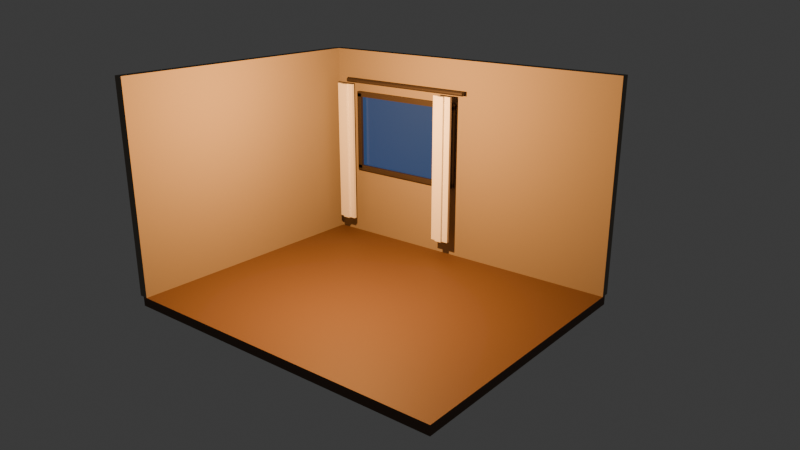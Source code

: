 # Source: cozyroomdiorama.blend  (saved by Blender 5.2.45; exported with 4.5.12 LTS)
import bpy
from mathutils import Matrix  # noqa: F401  (used for matrix-valued properties, if any)

bpy.ops.wm.read_factory_settings(use_empty=True)
scene = bpy.context.scene
scene.name = 'Scene'

# ---- collections
col_collection = bpy.data.collections.new('Collection'); scene.collection.children.link(col_collection)

# ---- materials (node trees are filled in below, after node groups)
mat_floor_material_001 = bpy.data.materials.new('Floor_Material.001')
mat_mat_walls_warm_material = bpy.data.materials.new('Mat_Walls_Warm_Material')
mat_mat_window_frame_material = bpy.data.materials.new('Mat_Window_Frame_Material')
mat_window_glass_material = bpy.data.materials.new('Window_Glass_Material')
mat_window_outside_material = bpy.data.materials.new('Window_Outside_Material')

# ---- material node trees
mat_floor_material_001.use_nodes = True; mat_floor_material_001.node_tree.nodes.clear()
_N = mat_floor_material_001.node_tree.nodes; _L = mat_floor_material_001.node_tree.links
n0 = _N.new('ShaderNodeBsdfPrincipled'); n0.name = 'Principled BSDF'; n0.location = (-200, 100)
n0.inputs[0].default_value = (0.12, 0.065, 0.035, 1.0)
n0.inputs[2].default_value = 0.65
n0.inputs[10].default_value = 0.005
n1 = _N.new('ShaderNodeOutputMaterial'); n1.name = 'Material Output'; n1.location = (200, 100)
_L.new(n0.outputs[0], n1.inputs[0])
n1.is_active_output = True
mat_mat_walls_warm_material.use_nodes = True; mat_mat_walls_warm_material.node_tree.nodes.clear()
_N = mat_mat_walls_warm_material.node_tree.nodes; _L = mat_mat_walls_warm_material.node_tree.links
n0 = _N.new('ShaderNodeBsdfPrincipled'); n0.name = 'Principled BSDF'; n0.location = (-200, 100)
n0.inputs[0].default_value = (0.26, 0.22, 0.17, 1.0)
n0.inputs[2].default_value = 0.9
n0.inputs[10].default_value = 0.005
n1 = _N.new('ShaderNodeOutputMaterial'); n1.name = 'Material Output'; n1.location = (200, 100)
_L.new(n0.outputs[0], n1.inputs[0])
n1.is_active_output = True
mat_mat_window_frame_material.use_nodes = True; mat_mat_window_frame_material.node_tree.nodes.clear()
_N = mat_mat_window_frame_material.node_tree.nodes; _L = mat_mat_window_frame_material.node_tree.links
n0 = _N.new('ShaderNodeBsdfPrincipled'); n0.name = 'Principled BSDF'; n0.location = (-200, 100)
n0.inputs[0].default_value = (0.045, 0.035, 0.03, 1.0)
n0.inputs[1].default_value = 0.25
n0.inputs[10].default_value = 0.005
n1 = _N.new('ShaderNodeOutputMaterial'); n1.name = 'Material Output'; n1.location = (200, 100)
_L.new(n0.outputs[0], n1.inputs[0])
n1.is_active_output = True
mat_window_glass_material.use_nodes = True; mat_window_glass_material.node_tree.nodes.clear()
_N = mat_window_glass_material.node_tree.nodes; _L = mat_window_glass_material.node_tree.links
n0 = _N.new('ShaderNodeBsdfPrincipled'); n0.name = 'Principled BSDF'; n0.location = (-200, 100)
n0.inputs[0].default_value = (0.01, 0.03, 0.09, 1.0)
n0.inputs[1].default_value = 0.5
n0.inputs[2].default_value = 0.12
n0.inputs[10].default_value = 0.005
n0.inputs[27].default_value = (0.02, 0.06, 0.18, 1.0)
n0.inputs[28].default_value = 0.8
n1 = _N.new('ShaderNodeOutputMaterial'); n1.name = 'Material Output'; n1.location = (200, 100)
_L.new(n0.outputs[0], n1.inputs[0])
n1.is_active_output = True
mat_window_outside_material.use_nodes = True; mat_window_outside_material.node_tree.nodes.clear()
_N = mat_window_outside_material.node_tree.nodes; _L = mat_window_outside_material.node_tree.links
n0 = _N.new('ShaderNodeBsdfPrincipled'); n0.name = 'Principled BSDF'; n0.location = (-200, 100)
n0.inputs[0].default_value = (0.004, 0.01, 0.03, 1.0)
n0.inputs[2].default_value = 0.8
n0.inputs[10].default_value = 0.005
n0.inputs[27].default_value = (0.01, 0.03, 0.08, 1.0)
n0.inputs[28].default_value = 0.5
n1 = _N.new('ShaderNodeOutputMaterial'); n1.name = 'Material Output'; n1.location = (200, 100)
_L.new(n0.outputs[0], n1.inputs[0])
n1.is_active_output = True

# ---- world
world_world = bpy.data.worlds.new('World'); scene.world = world_world
world_world.use_nodes = True; world_world.node_tree.nodes.clear()
_N = world_world.node_tree.nodes; _L = world_world.node_tree.links
n0 = _N.new('ShaderNodeOutputWorld'); n0.name = 'World Output'; n0.location = (200, 100)
n1 = _N.new('ShaderNodeBackground'); n1.name = 'Background'; n1.location = (-200, 100)
n1.inputs[0].default_value = (0.05088, 0.05088, 0.05088, 1.0)
_L.new(n1.outputs[0], n0.inputs[0])
n0.is_active_output = True
world_world.color = (0.05088, 0.05088, 0.05088)
world_world.sun_shadow_jitter_overblur = 0.0

# ---- cameras
cam_camera_hero_camera = bpy.data.cameras.new('Camera_Hero_Camera')
cam_camera_hero_camera.lens = 35.0

# ---- lights
light_light_room_light_001 = bpy.data.lights.new('Light_Room_Light.001', 'POINT')
light_light_room_light_001.use_temperature = True
light_light_room_light_001.temperature = 2900.0
light_light_room_light_001.energy = 600.0

# ---- meshes
me_floor_mesh = bpy.data.meshes.new('Floor_Mesh')
me_floor_mesh.from_pydata([(-1.0, -1.0, -1.0), (1.0, -1.0, -1.0), (1.0, 1.0, -1.0), (-1.0, 1.0, -1.0), (-1.0, -1.0, 1.0), (1.0, -1.0, 1.0), (1.0, 1.0, 1.0), (-1.0, 1.0, 1.0)], [], [(0, 3, 2, 1), (4, 5, 6, 7), (0, 1, 5, 4), (1, 2, 6, 5), (2, 3, 7, 6), (3, 0, 4, 7)])
me_floor_mesh.materials.append(mat_floor_material_001)
me_floor_mesh.update()
me_wall_back_left_mesh = bpy.data.meshes.new('Wall_Back_Left_Mesh')
me_wall_back_left_mesh.from_pydata([(-1.0, -1.0, -1.0), (1.0, -1.0, -1.0), (1.0, 1.0, -1.0), (-1.0, 1.0, -1.0), (-1.0, -1.0, 1.0), (1.0, -1.0, 1.0), (1.0, 1.0, 1.0), (-1.0, 1.0, 1.0)], [], [(0, 3, 2, 1), (4, 5, 6, 7), (0, 1, 5, 4), (1, 2, 6, 5), (2, 3, 7, 6), (3, 0, 4, 7)])
me_wall_back_left_mesh.materials.append(mat_mat_walls_warm_material)
me_wall_back_left_mesh.update()
me_wall_back_right_mesh = bpy.data.meshes.new('Wall_Back_Right_Mesh')
me_wall_back_right_mesh.from_pydata([(-1.0, -1.0, -1.0), (1.0, -1.0, -1.0), (1.0, 1.0, -1.0), (-1.0, 1.0, -1.0), (-1.0, -1.0, 1.0), (1.0, -1.0, 1.0), (1.0, 1.0, 1.0), (-1.0, 1.0, 1.0)], [], [(0, 3, 2, 1), (4, 5, 6, 7), (0, 1, 5, 4), (1, 2, 6, 5), (2, 3, 7, 6), (3, 0, 4, 7)])
me_wall_back_right_mesh.materials.append(mat_mat_walls_warm_material)
me_wall_back_right_mesh.update()
me_wall_back_top_mesh = bpy.data.meshes.new('Wall_Back_Top_Mesh')
me_wall_back_top_mesh.from_pydata([(-1.0, -1.0, -1.0), (1.0, -1.0, -1.0), (1.0, 1.0, -1.0), (-1.0, 1.0, -1.0), (-1.0, -1.0, 1.0), (1.0, -1.0, 1.0), (1.0, 1.0, 1.0), (-1.0, 1.0, 1.0)], [], [(0, 3, 2, 1), (4, 5, 6, 7), (0, 1, 5, 4), (1, 2, 6, 5), (2, 3, 7, 6), (3, 0, 4, 7)])
me_wall_back_top_mesh.materials.append(mat_mat_walls_warm_material)
me_wall_back_top_mesh.update()
me_wall_back_bottom_mesh = bpy.data.meshes.new('Wall_Back_Bottom_Mesh')
me_wall_back_bottom_mesh.from_pydata([(-1.0, -1.0, -1.0), (1.0, -1.0, -1.0), (1.0, 1.0, -1.0), (-1.0, 1.0, -1.0), (-1.0, -1.0, 1.0), (1.0, -1.0, 1.0), (1.0, 1.0, 1.0), (-1.0, 1.0, 1.0)], [], [(0, 3, 2, 1), (4, 5, 6, 7), (0, 1, 5, 4), (1, 2, 6, 5), (2, 3, 7, 6), (3, 0, 4, 7)])
me_wall_back_bottom_mesh.materials.append(mat_mat_walls_warm_material)
me_wall_back_bottom_mesh.update()
me_wall_left_mesh = bpy.data.meshes.new('Wall_Left_Mesh')
me_wall_left_mesh.from_pydata([(-1.0, -1.0, -1.0), (1.0, -1.0, -1.0), (1.0, 1.0, -1.0), (-1.0, 1.0, -1.0), (-1.0, -1.0, 1.0), (1.0, -1.0, 1.0), (1.0, 1.0, 1.0), (-1.0, 1.0, 1.0)], [], [(0, 3, 2, 1), (4, 5, 6, 7), (0, 1, 5, 4), (1, 2, 6, 5), (2, 3, 7, 6), (3, 0, 4, 7)])
me_wall_left_mesh.materials.append(mat_mat_walls_warm_material)
me_wall_left_mesh.update()
me_window_frame_top_mesh = bpy.data.meshes.new('Window_Frame_Top_Mesh')
me_window_frame_top_mesh.from_pydata([(-1.0, -1.0, -1.0), (1.0, -1.0, -1.0), (1.0, 1.0, -1.0), (-1.0, 1.0, -1.0), (-1.0, -1.0, 1.0), (1.0, -1.0, 1.0), (1.0, 1.0, 1.0), (-1.0, 1.0, 1.0)], [], [(0, 3, 2, 1), (4, 5, 6, 7), (0, 1, 5, 4), (1, 2, 6, 5), (2, 3, 7, 6), (3, 0, 4, 7)])
me_window_frame_top_mesh.materials.append(mat_mat_window_frame_material)
me_window_frame_top_mesh.update()
me_window_frame_bottom_mesh = bpy.data.meshes.new('Window_Frame_Bottom_Mesh')
me_window_frame_bottom_mesh.from_pydata([(-1.0, -1.0, -1.0), (1.0, -1.0, -1.0), (1.0, 1.0, -1.0), (-1.0, 1.0, -1.0), (-1.0, -1.0, 1.0), (1.0, -1.0, 1.0), (1.0, 1.0, 1.0), (-1.0, 1.0, 1.0)], [], [(0, 3, 2, 1), (4, 5, 6, 7), (0, 1, 5, 4), (1, 2, 6, 5), (2, 3, 7, 6), (3, 0, 4, 7)])
me_window_frame_bottom_mesh.materials.append(mat_mat_window_frame_material)
me_window_frame_bottom_mesh.update()
me_window_frame_left_mesh = bpy.data.meshes.new('Window_Frame_Left_Mesh')
me_window_frame_left_mesh.from_pydata([(-1.0, -1.0, -1.0), (1.0, -1.0, -1.0), (1.0, 1.0, -1.0), (-1.0, 1.0, -1.0), (-1.0, -1.0, 1.0), (1.0, -1.0, 1.0), (1.0, 1.0, 1.0), (-1.0, 1.0, 1.0)], [], [(0, 3, 2, 1), (4, 5, 6, 7), (0, 1, 5, 4), (1, 2, 6, 5), (2, 3, 7, 6), (3, 0, 4, 7)])
me_window_frame_left_mesh.materials.append(mat_mat_window_frame_material)
me_window_frame_left_mesh.update()
me_window_frame_right_mesh = bpy.data.meshes.new('Window_Frame_Right_Mesh')
me_window_frame_right_mesh.from_pydata([(-1.0, -1.0, -1.0), (1.0, -1.0, -1.0), (1.0, 1.0, -1.0), (-1.0, 1.0, -1.0), (-1.0, -1.0, 1.0), (1.0, -1.0, 1.0), (1.0, 1.0, 1.0), (-1.0, 1.0, 1.0)], [], [(0, 3, 2, 1), (4, 5, 6, 7), (0, 1, 5, 4), (1, 2, 6, 5), (2, 3, 7, 6), (3, 0, 4, 7)])
me_window_frame_right_mesh.materials.append(mat_mat_window_frame_material)
me_window_frame_right_mesh.update()
me_window_glass_mesh = bpy.data.meshes.new('Window_Glass_Mesh')
me_window_glass_mesh.from_pydata([(-1.0, -1.0, 0.0), (1.0, -1.0, 0.0), (1.0, 1.0, 0.0), (-1.0, 1.0, 0.0)], [], [(0, 1, 2, 3)])
me_window_glass_mesh.materials.append(mat_window_glass_material)
me_window_glass_mesh.update()
me_window_outside_mesh = bpy.data.meshes.new('Window_Outside_Mesh')
me_window_outside_mesh.from_pydata([(-1.0, -1.0, 0.0), (1.0, -1.0, 0.0), (1.0, 1.0, 0.0), (-1.0, 1.0, 0.0)], [], [(0, 1, 2, 3)])
me_window_outside_mesh.materials.append(mat_window_outside_material)
me_window_outside_mesh.update()
me_curtain_rod_mesh = bpy.data.meshes.new('Curtain_Rod_Mesh')
me_curtain_rod_mesh.from_pydata([(1.0, 0.0, -1.0), (0.9808, 0.1951, -1.0), (0.9239, 0.3827, -1.0), (0.8315, 0.5556, -1.0), (0.7071, 0.7071, -1.0), (0.5556, 0.8315, -1.0), (0.3827, 0.9239, -1.0), (0.1951, 0.9808, -1.0), (6.123e-17, 1.0, -1.0), (-0.1951, 0.9808, -1.0), (-0.3827, 0.9239, -1.0), (-0.5556, 0.8315, -1.0), (-0.7071, 0.7071, -1.0), (-0.8315, 0.5556, -1.0), (-0.9239, 0.3827, -1.0), (-0.9808, 0.1951, -1.0), (-1.0, 1.225e-16, -1.0), (-0.9808, -0.1951, -1.0), (-0.9239, -0.3827, -1.0), (-0.8315, -0.5556, -1.0), (-0.7071, -0.7071, -1.0), (-0.5556, -0.8315, -1.0), (-0.3827, -0.9239, -1.0), (-0.1951, -0.9808, -1.0), (-1.837e-16, -1.0, -1.0), (0.1951, -0.9808, -1.0), (0.3827, -0.9239, -1.0), (0.5556, -0.8315, -1.0), (0.7071, -0.7071, -1.0), (0.8315, -0.5556, -1.0), (0.9239, -0.3827, -1.0), (0.9808, -0.1951, -1.0), (1.0, 0.0, 1.0), (0.9808, 0.1951, 1.0), (0.9239, 0.3827, 1.0), (0.8315, 0.5556, 1.0), (0.7071, 0.7071, 1.0), (0.5556, 0.8315, 1.0), (0.3827, 0.9239, 1.0), (0.1951, 0.9808, 1.0), (6.123e-17, 1.0, 1.0), (-0.1951, 0.9808, 1.0), (-0.3827, 0.9239, 1.0), (-0.5556, 0.8315, 1.0), (-0.7071, 0.7071, 1.0), (-0.8315, 0.5556, 1.0), (-0.9239, 0.3827, 1.0), (-0.9808, 0.1951, 1.0), (-1.0, 1.225e-16, 1.0), (-0.9808, -0.1951, 1.0), (-0.9239, -0.3827, 1.0), (-0.8315, -0.5556, 1.0), (-0.7071, -0.7071, 1.0), (-0.5556, -0.8315, 1.0), (-0.3827, -0.9239, 1.0), (-0.1951, -0.9808, 1.0), (-1.837e-16, -1.0, 1.0), (0.1951, -0.9808, 1.0), (0.3827, -0.9239, 1.0), (0.5556, -0.8315, 1.0), (0.7071, -0.7071, 1.0), (0.8315, -0.5556, 1.0), (0.9239, -0.3827, 1.0), (0.9808, -0.1951, 1.0)], [], [(31, 30, 29, 28, 27, 26, 25, 24, 23, 22, 21, 20, 19, 18, 17, 16, 15, 14, 13, 12, 11, 10, 9, 8, 7, 6, 5, 4, 3, 2, 1, 0), (32, 33, 34, 35, 36, 37, 38, 39, 40, 41, 42, 43, 44, 45, 46, 47, 48, 49, 50, 51, 52, 53, 54, 55, 56, 57, 58, 59, 60, 61, 62, 63), (0, 1, 33, 32), (1, 2, 34, 33), (2, 3, 35, 34), (3, 4, 36, 35), (4, 5, 37, 36), (5, 6, 38, 37), (6, 7, 39, 38), (7, 8, 40, 39), (8, 9, 41, 40), (9, 10, 42, 41), (10, 11, 43, 42), (11, 12, 44, 43), (12, 13, 45, 44), (13, 14, 46, 45), (14, 15, 47, 46), (15, 16, 48, 47), (16, 17, 49, 48), (17, 18, 50, 49), (18, 19, 51, 50), (19, 20, 52, 51), (20, 21, 53, 52), (21, 22, 54, 53), (22, 23, 55, 54), (23, 24, 56, 55), (24, 25, 57, 56), (25, 26, 58, 57), (26, 27, 59, 58), (27, 28, 60, 59), (28, 29, 61, 60), (29, 30, 62, 61), (30, 31, 63, 62), (31, 0, 32, 63)])
me_curtain_rod_mesh.materials.append(mat_mat_window_frame_material)
me_curtain_rod_mesh.update()
me_curtain_l_1_mesh = bpy.data.meshes.new('Curtain_L_1_Mesh')
me_curtain_l_1_mesh.from_pydata([(-1.0, -1.0, -1.0), (1.0, -1.0, -1.0), (1.0, 1.0, -1.0), (-1.0, 1.0, -1.0), (-1.0, -1.0, 1.0), (1.0, -1.0, 1.0), (1.0, 1.0, 1.0), (-1.0, 1.0, 1.0)], [], [(0, 3, 2, 1), (4, 5, 6, 7), (0, 1, 5, 4), (1, 2, 6, 5), (2, 3, 7, 6), (3, 0, 4, 7)])
me_curtain_l_1_mesh.update()
me_curtain_l_2_mesh = bpy.data.meshes.new('Curtain_L_2_Mesh')
me_curtain_l_2_mesh.from_pydata([(-1.0, -1.0, -1.0), (1.0, -1.0, -1.0), (1.0, 1.0, -1.0), (-1.0, 1.0, -1.0), (-1.0, -1.0, 1.0), (1.0, -1.0, 1.0), (1.0, 1.0, 1.0), (-1.0, 1.0, 1.0)], [], [(0, 3, 2, 1), (4, 5, 6, 7), (0, 1, 5, 4), (1, 2, 6, 5), (2, 3, 7, 6), (3, 0, 4, 7)])
me_curtain_l_2_mesh.update()
me_curtain_l_3_mesh = bpy.data.meshes.new('Curtain_L_3_Mesh')
me_curtain_l_3_mesh.from_pydata([(-1.0, -1.0, -1.0), (1.0, -1.0, -1.0), (1.0, 1.0, -1.0), (-1.0, 1.0, -1.0), (-1.0, -1.0, 1.0), (1.0, -1.0, 1.0), (1.0, 1.0, 1.0), (-1.0, 1.0, 1.0)], [], [(0, 3, 2, 1), (4, 5, 6, 7), (0, 1, 5, 4), (1, 2, 6, 5), (2, 3, 7, 6), (3, 0, 4, 7)])
me_curtain_l_3_mesh.update()
me_curtain_r_1_mesh = bpy.data.meshes.new('Curtain_R_1_Mesh')
me_curtain_r_1_mesh.from_pydata([(-1.0, -1.0, -1.0), (1.0, -1.0, -1.0), (1.0, 1.0, -1.0), (-1.0, 1.0, -1.0), (-1.0, -1.0, 1.0), (1.0, -1.0, 1.0), (1.0, 1.0, 1.0), (-1.0, 1.0, 1.0)], [], [(0, 3, 2, 1), (4, 5, 6, 7), (0, 1, 5, 4), (1, 2, 6, 5), (2, 3, 7, 6), (3, 0, 4, 7)])
me_curtain_r_1_mesh.update()
me_curtain_r_2_mesh = bpy.data.meshes.new('Curtain_R_2_Mesh')
me_curtain_r_2_mesh.from_pydata([(-1.0, -1.0, -1.0), (1.0, -1.0, -1.0), (1.0, 1.0, -1.0), (-1.0, 1.0, -1.0), (-1.0, -1.0, 1.0), (1.0, -1.0, 1.0), (1.0, 1.0, 1.0), (-1.0, 1.0, 1.0)], [], [(0, 3, 2, 1), (4, 5, 6, 7), (0, 1, 5, 4), (1, 2, 6, 5), (2, 3, 7, 6), (3, 0, 4, 7)])
me_curtain_r_2_mesh.update()
me_curtain_r_3_mesh = bpy.data.meshes.new('Curtain_R_3_Mesh')
me_curtain_r_3_mesh.from_pydata([(-1.0, -1.0, -1.0), (1.0, -1.0, -1.0), (1.0, 1.0, -1.0), (-1.0, 1.0, -1.0), (-1.0, -1.0, 1.0), (1.0, -1.0, 1.0), (1.0, 1.0, 1.0), (-1.0, 1.0, 1.0)], [], [(0, 3, 2, 1), (4, 5, 6, 7), (0, 1, 5, 4), (1, 2, 6, 5), (2, 3, 7, 6), (3, 0, 4, 7)])
me_curtain_r_3_mesh.update()

# ---- objects
ob_floor = bpy.data.objects.new('Floor', me_floor_mesh)
ob_wall_back_left = bpy.data.objects.new('Wall_Back_Left', me_wall_back_left_mesh)
ob_wall_back_right = bpy.data.objects.new('Wall_Back_Right', me_wall_back_right_mesh)
ob_wall_back_top = bpy.data.objects.new('Wall_Back_Top', me_wall_back_top_mesh)
ob_wall_back_bottom = bpy.data.objects.new('Wall_Back_Bottom', me_wall_back_bottom_mesh)
ob_wall_left = bpy.data.objects.new('Wall_Left', me_wall_left_mesh)
ob_window_frame_top = bpy.data.objects.new('Window_Frame_Top', me_window_frame_top_mesh)
ob_window_frame_bottom = bpy.data.objects.new('Window_Frame_Bottom', me_window_frame_bottom_mesh)
ob_window_frame_left = bpy.data.objects.new('Window_Frame_Left', me_window_frame_left_mesh)
ob_window_frame_right = bpy.data.objects.new('Window_Frame_Right', me_window_frame_right_mesh)
ob_window_glass = bpy.data.objects.new('Window_Glass', me_window_glass_mesh)
ob_window_outside = bpy.data.objects.new('Window_Outside', me_window_outside_mesh)
ob_curtain_rod = bpy.data.objects.new('Curtain_Rod', me_curtain_rod_mesh)
ob_camera_hero = bpy.data.objects.new('Camera_Hero', cam_camera_hero_camera)
ob_light_room = bpy.data.objects.new('Light_Room', light_light_room_light_001)
ob_curtain_l_1 = bpy.data.objects.new('Curtain_L_1', me_curtain_l_1_mesh)
ob_curtain_l_2 = bpy.data.objects.new('Curtain_L_2', me_curtain_l_2_mesh)
ob_curtain_l_3 = bpy.data.objects.new('Curtain_L_3', me_curtain_l_3_mesh)
ob_curtain_r_1 = bpy.data.objects.new('Curtain_R_1', me_curtain_r_1_mesh)
ob_curtain_r_2 = bpy.data.objects.new('Curtain_R_2', me_curtain_r_2_mesh)
ob_curtain_r_3 = bpy.data.objects.new('Curtain_R_3', me_curtain_r_3_mesh)

# ---- transforms, parenting, visibility, modifiers, constraints
ob_floor.location = (0.0, 0.0, -0.06)
ob_floor.scale = (2.2, 1.8, 0.06)
ob_wall_back_left.location = (-1.95, 1.8, 1.35)
ob_wall_back_left.scale = (0.25, 0.06, 1.35)
ob_wall_back_right.location = (1.05, 1.8, 1.35)
ob_wall_back_right.scale = (1.15, 0.06, 1.35)
ob_wall_back_top.location = (-0.9, 1.8, 2.4)
ob_wall_back_top.scale = (0.8, 0.06, 0.3)
ob_wall_back_bottom.location = (-0.9, 1.8, 0.5)
ob_wall_back_bottom.scale = (0.8, 0.06, 0.5)
ob_wall_left.location = (-2.2, 0.0, 1.35)
ob_wall_left.scale = (0.06, 1.8, 1.35)
ob_window_frame_top.location = (-0.9, 1.73, 2.09)
ob_window_frame_top.scale = (0.845, 0.05, 0.035)
ob_window_frame_bottom.location = (-0.9, 1.73, 1.01)
ob_window_frame_bottom.scale = (0.845, 0.05, 0.035)
ob_window_frame_left.location = (-1.71, 1.73, 1.55)
ob_window_frame_left.scale = (0.035, 0.05, 0.55)
ob_window_frame_right.location = (-0.09, 1.73, 1.55)
ob_window_frame_right.scale = (0.035, 0.05, 0.55)
ob_window_glass.location = (-0.9, 1.72, 1.55)
ob_window_glass.rotation_euler = (1.571, 0.0, 0.0)
ob_window_glass.scale = (0.78, 0.53, 1.0)
ob_window_outside.location = (-0.9, 1.88, 1.55)
ob_window_outside.rotation_euler = (1.571, 0.0, 0.0)
ob_window_outside.scale = (0.85, 0.6, 1.0)
ob_curtain_rod.location = (-0.9, 1.66, 2.28)
ob_curtain_rod.rotation_euler = (0.0, 1.571, 0.0)
ob_curtain_rod.scale = (0.03, 0.03, 1.0)
ob_camera_hero.location = (5.75, -6.63, 3.98)
ob_camera_hero.rotation_euler = (1.236, 0.0, 0.679)
ob_light_room.location = (0.0, -0.6, 2.5)
ob_curtain_l_1.location = (-1.95, 1.57, 1.24)
ob_curtain_l_1.scale = (0.045, 0.02, 1.0)
ob_curtain_l_2.location = (-1.86, 1.55, 1.24)
ob_curtain_l_2.scale = (0.05, 0.035, 1.0)
ob_curtain_l_3.location = (-1.77, 1.57, 1.24)
ob_curtain_l_3.scale = (0.045, 0.02, 1.0)
ob_curtain_r_1.location = (-0.25, 1.57, 1.24)
ob_curtain_r_1.scale = (0.045, 0.02, 1.0)
ob_curtain_r_2.location = (-0.16, 1.55, 1.24)
ob_curtain_r_2.scale = (0.05, 0.035, 1.0)
ob_curtain_r_3.location = (-0.07, 1.57, 1.24)
ob_curtain_r_3.scale = (0.045, 0.02, 1.0)

# ---- collection membership
col_collection.objects.link(ob_floor)
col_collection.objects.link(ob_wall_back_left)
col_collection.objects.link(ob_wall_back_right)
col_collection.objects.link(ob_wall_back_top)
col_collection.objects.link(ob_wall_back_bottom)
col_collection.objects.link(ob_wall_left)
col_collection.objects.link(ob_window_frame_top)
col_collection.objects.link(ob_window_frame_bottom)
col_collection.objects.link(ob_window_frame_left)
col_collection.objects.link(ob_window_frame_right)
col_collection.objects.link(ob_window_glass)
col_collection.objects.link(ob_window_outside)
col_collection.objects.link(ob_curtain_rod)
col_collection.objects.link(ob_camera_hero)
col_collection.objects.link(ob_light_room)
col_collection.objects.link(ob_curtain_l_1)
col_collection.objects.link(ob_curtain_l_2)
col_collection.objects.link(ob_curtain_l_3)
col_collection.objects.link(ob_curtain_r_1)
col_collection.objects.link(ob_curtain_r_2)
col_collection.objects.link(ob_curtain_r_3)

# ---- scene / render settings (as saved in the file)
scene.camera = ob_camera_hero
scene.frame_start = 1; scene.frame_end = 250; scene.frame_set(1)
scene.render.engine = 'BLENDER_EEVEE_NEXT'
scene.render.bake_bias = 0.0
scene.render.bake_samples = 0
scene.render.compositor_device = 'GPU'
scene.cycles.samples = 64
scene.eevee.use_volume_custom_range = False
scene.eevee.fast_gi_thickness_near = 0.1
scene.eevee.fast_gi_thickness_far = 0.0
scene.eevee.ray_tracing_options.screen_trace_thickness = 0.1
bpy.context.view_layer.update()

